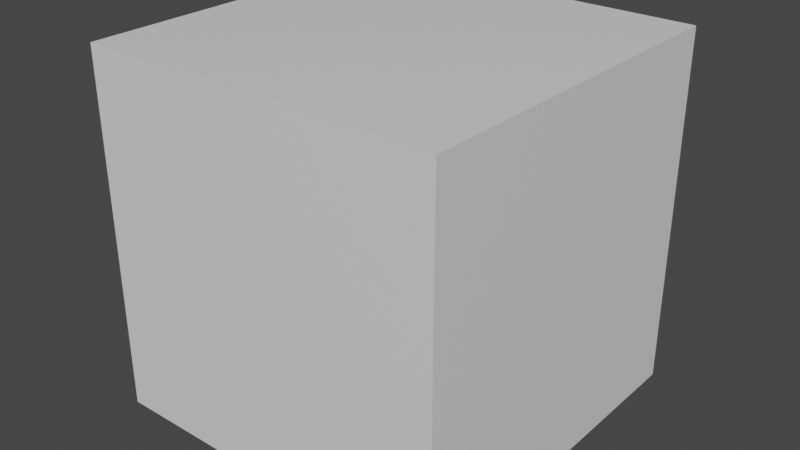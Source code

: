 # Source: BlendShapesTest.blend  (saved by Blender 3.4.6; exported with 4.5.12 LTS)
import bpy
from mathutils import Matrix  # noqa: F401  (used for matrix-valued properties, if any)

bpy.ops.wm.read_factory_settings(use_empty=True)
scene = bpy.context.scene
scene.name = 'Scene'

# ---- collections
col_collection = bpy.data.collections.new('Collection'); scene.collection.children.link(col_collection)

# ---- materials (node trees are filled in below, after node groups)
mat_material = bpy.data.materials.new('Material')
mat_material.alpha_threshold = 0.0
mat_material.use_transparent_shadow = False
mat_material.line_color = (0.0, 0.0, 0.0, 1.0)

# ---- material node trees
mat_material.use_nodes = True; mat_material.node_tree.nodes.clear()
_N = mat_material.node_tree.nodes; _L = mat_material.node_tree.links
n0 = _N.new('ShaderNodeOutputMaterial'); n0.name = 'Material Output'; n0.location = (300, 300)
n1 = _N.new('ShaderNodeBsdfPrincipled'); n1.name = 'Principled BSDF'; n1.location = (10, 300)
n1.distribution = 'GGX'
n1.subsurface_method = 'BURLEY'
n1.inputs[2].default_value = 0.4
n1.inputs[3].default_value = 1.45
n1.inputs[27].default_value = (0.0, 0.0, 0.0, 1.0)
n1.inputs[28].default_value = 1.0
_L.new(n1.outputs[0], n0.inputs[0])
n0.is_active_output = True

# ---- world
world_world = bpy.data.worlds.new('World'); scene.world = world_world
world_world.use_nodes = True; world_world.node_tree.nodes.clear()
_N = world_world.node_tree.nodes; _L = world_world.node_tree.links
n0 = _N.new('ShaderNodeOutputWorld'); n0.name = 'World Output'; n0.location = (300, 300)
n1 = _N.new('ShaderNodeBackground'); n1.name = 'Background'; n1.location = (10, 300)
n1.inputs[0].default_value = (0.05088, 0.05088, 0.05088, 1.0)
_L.new(n1.outputs[0], n0.inputs[0])
n0.is_active_output = True
world_world.color = (0.05088, 0.05088, 0.05088)
world_world.use_sun_shadow = False
world_world.sun_shadow_jitter_overblur = 0.0

# ---- meshes
me_cube = bpy.data.meshes.new('Cube')
me_cube.from_pydata([(1.0, 1.0, 1.0), (1.0, 1.0, -1.0), (1.0, -1.0, 1.0), (1.0, -1.0, -1.0), (-1.0, 1.0, 1.0), (-1.0, 1.0, -1.0), (-1.0, -1.0, 1.0), (-1.0, -1.0, -1.0)], [], [(0, 4, 6, 2), (3, 2, 6, 7), (7, 6, 4, 5), (5, 1, 3, 7), (1, 0, 2, 3), (5, 4, 0, 1)])
_uv = me_cube.uv_layers.new(name='UVMap')
_uv.uv.foreach_set('vector', [0.625, 0.5, 0.875, 0.5, 0.875, 0.75, 0.625, 0.75, 0.375, 0.75, 0.625, 0.75, 0.625, 1.0, 0.375, 1.0, 0.375, 0.0, 0.625, 0.0, 0.625, 0.25, 0.375, 0.25, 0.125, 0.5, 0.375, 0.5, 0.375, 0.75, 0.125, 0.75, 0.375, 0.5, 0.625, 0.5, 0.625, 0.75, 0.375, 0.75, 0.375, 0.25, 0.625, 0.25, 0.625, 0.5, 0.375, 0.5])
me_cube.materials.append(mat_material)
me_cube.use_remesh_preserve_volume = False
me_cube.use_remesh_preserve_attributes = False
me_cube.use_mirror_vertex_groups = False
me_cube.update()

# ---- objects
ob_cube = bpy.data.objects.new('Cube', me_cube)

# ---- transforms, parenting, visibility, modifiers, constraints
ob_cube.location = (0.0, 0.0, 0.0)
ob_cube.lock_rotations_4d = False
ob_cube.empty_display_type = 'ARROWS'
ob_cube.lineart.crease_threshold = 0.0

# ---- collection membership
col_collection.objects.link(ob_cube)

# ---- scene / render settings (as saved in the file)
scene.frame_start = 1; scene.frame_end = 91; scene.frame_set(0)
scene.render.engine = 'BLENDER_EEVEE_NEXT'
scene.cycles.use_denoising = False
scene.cycles.samples = 128
scene.cycles.sampling_pattern = 'TABULATED_SOBOL'
scene.cycles.use_adaptive_sampling = False
scene.cycles.use_light_tree = False
scene.view_settings.view_transform = 'Filmic'
bpy.context.view_layer.update()

# ---- added for rendering (the .blend has no active camera and no usable light): camera, sun
cam_auto = bpy.data.cameras.new('AutoCamera')
cam_auto.lens = 50.0
cam_auto.sensor_width = 36.0
cam_auto.clip_end = 1000.0
ob_auto_camera = bpy.data.objects.new('AutoCamera', cam_auto)
scene.collection.objects.link(ob_auto_camera)
ob_auto_camera.location = (3.20507, -3.84609, 2.56406)
ob_auto_camera.rotation_euler = (1.09748, -7.21219e-08, 0.694738)
scene.camera = ob_auto_camera
light_auto_sun = bpy.data.lights.new('AutoSun', 'SUN')
light_auto_sun.energy = 3.0
light_auto_sun.angle = 0.0523599
ob_auto_sun = bpy.data.objects.new('AutoSun', light_auto_sun)
scene.collection.objects.link(ob_auto_sun)
ob_auto_sun.rotation_euler = (0.872665, 0.174533, 0.523599)
bpy.context.view_layer.update()
